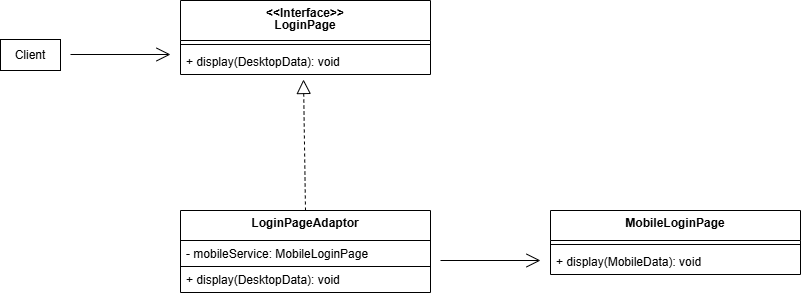

The diagram above was exported from draw.io. Its source (the exported page's mxGraphModel, read from the mxfile embedded in the PNG):
<mxGraphModel dx="1428" dy="789" grid="1" gridSize="10" guides="1" tooltips="1" connect="1" arrows="1" fold="1" page="1" pageScale="1" pageWidth="827" pageHeight="1169" math="0" shadow="0">
  <root>
    <mxCell id="WIyWlLk6GJQsqaUBKTNV-0" />
    <mxCell id="WIyWlLk6GJQsqaUBKTNV-1" parent="WIyWlLk6GJQsqaUBKTNV-0" />
    <mxCell id="LEN4JciDQTJYO8Nvg9dC-0" value="Client" style="rounded=0;whiteSpace=wrap;html=1;" parent="WIyWlLk6GJQsqaUBKTNV-1" vertex="1">
      <mxGeometry x="20" y="129" width="60" height="31" as="geometry" />
    </mxCell>
    <mxCell id="LEN4JciDQTJYO8Nvg9dC-1" value="&lt;div style=&quot;line-height: 100%;&quot;&gt;&lt;div&gt;&lt;font&gt;&amp;lt;&amp;lt;Interface&lt;span style=&quot;background-color: transparent; color: light-dark(rgb(0, 0, 0), rgb(255, 255, 255));&quot;&gt;&amp;gt;&amp;gt;&lt;/span&gt;&lt;/font&gt;&lt;/div&gt;&lt;font&gt;LoginPage&lt;/font&gt;&lt;/div&gt;" style="swimlane;fontStyle=1;align=center;verticalAlign=top;childLayout=stackLayout;horizontal=1;startSize=40;horizontalStack=0;resizeParent=1;resizeParentMax=0;resizeLast=0;collapsible=1;marginBottom=0;whiteSpace=wrap;html=1;" parent="WIyWlLk6GJQsqaUBKTNV-1" vertex="1">
      <mxGeometry x="200" y="90" width="250" height="74" as="geometry">
        <mxRectangle x="200" y="90" width="120" height="40" as="alternateBounds" />
      </mxGeometry>
    </mxCell>
    <mxCell id="LEN4JciDQTJYO8Nvg9dC-3" value="" style="line;strokeWidth=1;fillColor=none;align=left;verticalAlign=middle;spacingTop=-1;spacingLeft=3;spacingRight=3;rotatable=0;labelPosition=right;points=[];portConstraint=eastwest;strokeColor=inherit;" parent="LEN4JciDQTJYO8Nvg9dC-1" vertex="1">
      <mxGeometry y="40" width="250" height="8" as="geometry" />
    </mxCell>
    <mxCell id="LEN4JciDQTJYO8Nvg9dC-4" value="+ display(DesktopData): void" style="text;strokeColor=none;fillColor=none;align=left;verticalAlign=top;spacingLeft=4;spacingRight=4;overflow=hidden;rotatable=0;points=[[0,0.5],[1,0.5]];portConstraint=eastwest;whiteSpace=wrap;html=1;" parent="LEN4JciDQTJYO8Nvg9dC-1" vertex="1">
      <mxGeometry y="48" width="250" height="26" as="geometry" />
    </mxCell>
    <mxCell id="LEN4JciDQTJYO8Nvg9dC-5" value="&lt;div style=&quot;line-height: 100%;&quot;&gt;&lt;div&gt;LoginPageAdaptor&lt;/div&gt;&lt;/div&gt;" style="swimlane;fontStyle=1;align=center;verticalAlign=top;childLayout=stackLayout;horizontal=1;startSize=30;horizontalStack=0;resizeParent=1;resizeParentMax=0;resizeLast=0;collapsible=1;marginBottom=0;whiteSpace=wrap;html=1;" parent="WIyWlLk6GJQsqaUBKTNV-1" vertex="1">
      <mxGeometry x="200" y="300" width="250" height="82" as="geometry">
        <mxRectangle x="200" y="90" width="120" height="40" as="alternateBounds" />
      </mxGeometry>
    </mxCell>
    <mxCell id="9TB0hmZ9kzPcNNEYQr3Y-14" value="- mobileService: MobileLoginPage" style="text;strokeColor=default;fillColor=none;align=left;verticalAlign=top;spacingLeft=4;spacingRight=4;overflow=hidden;rotatable=0;points=[[0,0.5],[1,0.5]];portConstraint=eastwest;whiteSpace=wrap;html=1;" vertex="1" parent="LEN4JciDQTJYO8Nvg9dC-5">
      <mxGeometry y="30" width="250" height="26" as="geometry" />
    </mxCell>
    <mxCell id="LEN4JciDQTJYO8Nvg9dC-8" value="+ display(DesktopData): void" style="text;strokeColor=none;fillColor=none;align=left;verticalAlign=top;spacingLeft=4;spacingRight=4;overflow=hidden;rotatable=0;points=[[0,0.5],[1,0.5]];portConstraint=eastwest;whiteSpace=wrap;html=1;" parent="LEN4JciDQTJYO8Nvg9dC-5" vertex="1">
      <mxGeometry y="56" width="250" height="26" as="geometry" />
    </mxCell>
    <mxCell id="9TB0hmZ9kzPcNNEYQr3Y-0" value="" style="endArrow=block;dashed=1;endFill=0;endSize=12;html=1;rounded=0;exitX=0.5;exitY=0;exitDx=0;exitDy=0;entryX=0.492;entryY=1.192;entryDx=0;entryDy=0;entryPerimeter=0;" edge="1" parent="WIyWlLk6GJQsqaUBKTNV-1" source="LEN4JciDQTJYO8Nvg9dC-5" target="LEN4JciDQTJYO8Nvg9dC-4">
      <mxGeometry width="160" relative="1" as="geometry">
        <mxPoint x="330" y="410" as="sourcePoint" />
        <mxPoint x="490" y="410" as="targetPoint" />
      </mxGeometry>
    </mxCell>
    <mxCell id="9TB0hmZ9kzPcNNEYQr3Y-1" value="" style="endArrow=open;endFill=1;endSize=12;html=1;rounded=0;" edge="1" parent="WIyWlLk6GJQsqaUBKTNV-1">
      <mxGeometry width="160" relative="1" as="geometry">
        <mxPoint x="460" y="350" as="sourcePoint" />
        <mxPoint x="560" y="350" as="targetPoint" />
      </mxGeometry>
    </mxCell>
    <mxCell id="9TB0hmZ9kzPcNNEYQr3Y-2" value="" style="endArrow=open;endFill=1;endSize=12;html=1;rounded=0;" edge="1" parent="WIyWlLk6GJQsqaUBKTNV-1">
      <mxGeometry width="160" relative="1" as="geometry">
        <mxPoint x="90" y="144" as="sourcePoint" />
        <mxPoint x="190" y="144" as="targetPoint" />
      </mxGeometry>
    </mxCell>
    <mxCell id="9TB0hmZ9kzPcNNEYQr3Y-3" value="&lt;div style=&quot;line-height: 100%;&quot;&gt;&lt;div&gt;MobileLoginPage&lt;/div&gt;&lt;/div&gt;" style="swimlane;fontStyle=1;align=center;verticalAlign=top;childLayout=stackLayout;horizontal=1;startSize=30;horizontalStack=0;resizeParent=1;resizeParentMax=0;resizeLast=0;collapsible=1;marginBottom=0;whiteSpace=wrap;html=1;" vertex="1" parent="WIyWlLk6GJQsqaUBKTNV-1">
      <mxGeometry x="570" y="300" width="250" height="64" as="geometry">
        <mxRectangle x="200" y="90" width="120" height="40" as="alternateBounds" />
      </mxGeometry>
    </mxCell>
    <mxCell id="9TB0hmZ9kzPcNNEYQr3Y-5" value="" style="line;strokeWidth=1;fillColor=none;align=left;verticalAlign=middle;spacingTop=-1;spacingLeft=3;spacingRight=3;rotatable=0;labelPosition=right;points=[];portConstraint=eastwest;strokeColor=inherit;" vertex="1" parent="9TB0hmZ9kzPcNNEYQr3Y-3">
      <mxGeometry y="30" width="250" height="8" as="geometry" />
    </mxCell>
    <mxCell id="9TB0hmZ9kzPcNNEYQr3Y-6" value="+ display(MobileData): void" style="text;strokeColor=none;fillColor=none;align=left;verticalAlign=top;spacingLeft=4;spacingRight=4;overflow=hidden;rotatable=0;points=[[0,0.5],[1,0.5]];portConstraint=eastwest;whiteSpace=wrap;html=1;" vertex="1" parent="9TB0hmZ9kzPcNNEYQr3Y-3">
      <mxGeometry y="38" width="250" height="26" as="geometry" />
    </mxCell>
  </root>
</mxGraphModel>